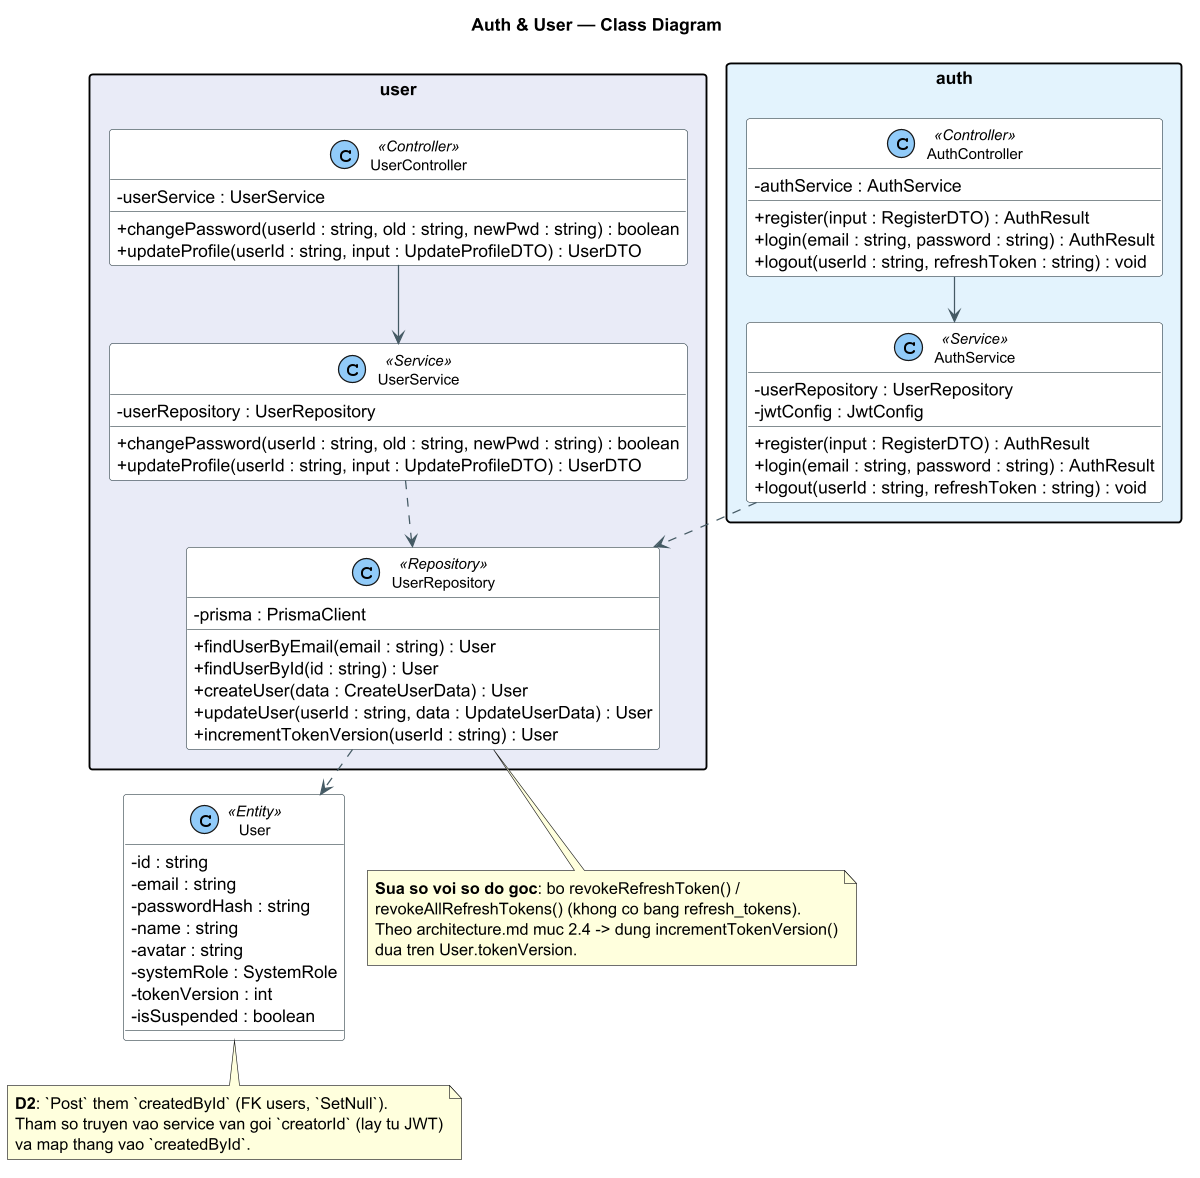

The diagram above was rendered by PlantUML. Its source (embedded in the PNG):
@startuml 02-auth-user
!pragma layout smetana
!pragma layout smetana
skinparam dpi 120
skinparam shadowing false
skinparam classAttributeIconSize 0
skinparam packageStyle rectangle
skinparam class {
  BackgroundColor #FFFFFF
  BorderColor #37474F
  ArrowColor #455A64
  FontSize 12
}
skinparam stereotypeCBackgroundColor #90CAF9
title Auth & User — Class Diagram

package "auth" #E3F2FD {
  class AuthController <<Controller>> {
    - authService : AuthService
    + register(input : RegisterDTO) : AuthResult
    + login(email : string, password : string) : AuthResult
    + logout(userId : string, refreshToken : string) : void
  }
  class AuthService <<Service>> {
    - userRepository : UserRepository
    - jwtConfig : JwtConfig
    + register(input : RegisterDTO) : AuthResult
    + login(email : string, password : string) : AuthResult
    + logout(userId : string, refreshToken : string) : void
  }
}

package "user" #E8EAF6 {
  class UserController <<Controller>> {
    - userService : UserService
    + changePassword(userId : string, old : string, newPwd : string) : boolean
    + updateProfile(userId : string, input : UpdateProfileDTO) : UserDTO
  }
  class UserService <<Service>> {
    - userRepository : UserRepository
    + changePassword(userId : string, old : string, newPwd : string) : boolean
    + updateProfile(userId : string, input : UpdateProfileDTO) : UserDTO
  }
  class UserRepository <<Repository>> {
    - prisma : PrismaClient
    + findUserByEmail(email : string) : User
    + findUserById(id : string) : User
    + createUser(data : CreateUserData) : User
    + updateUser(userId : string, data : UpdateUserData) : User
    + incrementTokenVersion(userId : string) : User
  }
}

class User <<Entity>> {
  - id : string
  - email : string
  - passwordHash : string
  - name : string
  - avatar : string
  - systemRole : SystemRole
  - tokenVersion : int
  - isSuspended : boolean
}

AuthController --> AuthService
UserController --> UserService
AuthService ..> UserRepository
UserService ..> UserRepository
UserRepository ..> User

note bottom of UserRepository
  **Sua so voi so do goc**: bo revokeRefreshToken() /
  revokeAllRefreshTokens() (khong co bang refresh_tokens).
  Theo architecture.md muc 2.4 -> dung incrementTokenVersion()
  dua tren User.tokenVersion.
end note

note bottom of User
  **D2**: `Post` them `createdById` (FK users, `SetNull`).
  Tham so truyen vao service van goi `creatorId` (lay tu JWT)
  va map thang vao `createdById`.
end note
@enduml